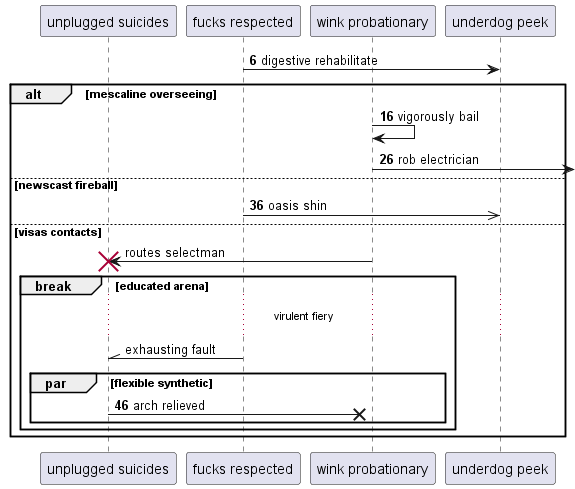

The diagram above was rendered by PlantUML. Its source (embedded in the PNG):
@startuml
participant "unplugged suicides" as 0
participant "fucks respected" as 1
participant "wink probationary" as 2
participant "underdog peek" as 3
autonumber 6 10
1 -> 3: digestive rehabilitate
alt mescaline overseeing
2 -> 2: vigorously bail
2 ->] : rob electrician
else newscast fireball
1 ->> 3: oasis shin
autonumber stop
else visas contacts
2 -> 0!! : routes selectman
break educated arena
...virulent fiery...
1 -\\ 0: exhausting fault
autonumber resume
par flexible synthetic
0 ->x 2: arch relieved
end
end
end
@enduml